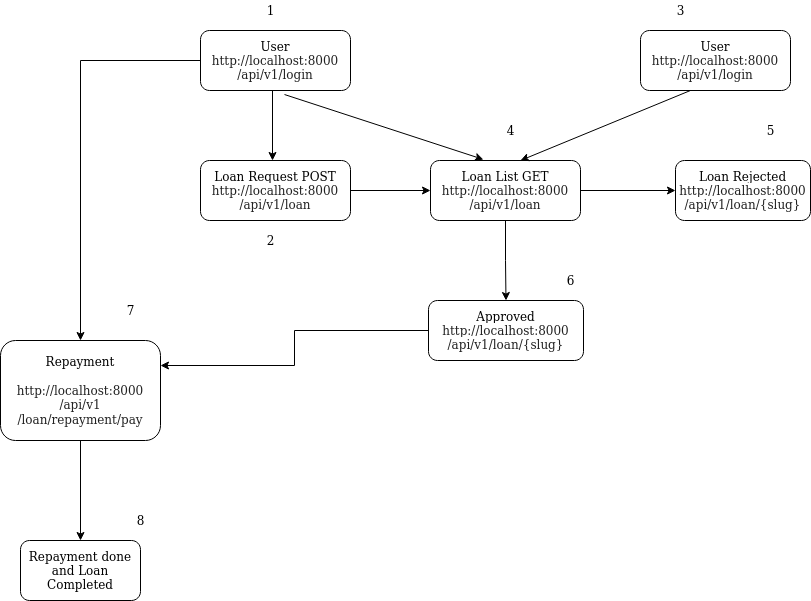

The diagram above was exported from draw.io. Its source (the exported page's mxGraphModel, read from the mxfile embedded in the PNG):
<mxGraphModel dx="1651" dy="481" grid="1" gridSize="10" guides="1" tooltips="1" connect="1" arrows="1" fold="1" page="1" pageScale="1" pageWidth="850" pageHeight="1100" math="0" shadow="0">
  <root>
    <mxCell id="0" />
    <mxCell id="1" parent="0" />
    <mxCell id="NVdP8buRNGv10ndzmKf0-13" value="" style="edgeStyle=orthogonalEdgeStyle;rounded=0;orthogonalLoop=1;jettySize=auto;html=1;" parent="1" source="NVdP8buRNGv10ndzmKf0-1" target="NVdP8buRNGv10ndzmKf0-12" edge="1">
      <mxGeometry relative="1" as="geometry" />
    </mxCell>
    <mxCell id="NVdP8buRNGv10ndzmKf0-1" value="&lt;div&gt;User &lt;br&gt;&lt;/div&gt;&lt;div&gt;&lt;span style=&quot;color: rgb(33 , 33 , 33) ; font-family: &amp;#34;inter&amp;#34; , , , &amp;#34;blinkmacsystemfont&amp;#34; , &amp;#34;segoe ui&amp;#34; , &amp;#34;roboto&amp;#34; , &amp;#34;oxygen&amp;#34; , &amp;#34;ubuntu&amp;#34; , &amp;#34;cantarell&amp;#34; , &amp;#34;fira sans&amp;#34; , &amp;#34;droid sans&amp;#34; , &amp;#34;helvetica&amp;#34; , &amp;#34;arial&amp;#34; , sans-serif ; font-size: 12px ; font-style: normal ; font-weight: 400 ; letter-spacing: normal ; text-align: left ; text-indent: 0px ; text-transform: none ; word-spacing: 0px ; background-color: rgb(255 , 255 , 255) ; display: inline ; float: none&quot;&gt;http://localhost:8000/api/v1/login&lt;/span&gt;&lt;/div&gt;" style="rounded=1;whiteSpace=wrap;html=1;" parent="1" vertex="1">
      <mxGeometry x="120" y="40" width="150" height="60" as="geometry" />
    </mxCell>
    <mxCell id="NVdP8buRNGv10ndzmKf0-2" value="" style="endArrow=classic;html=1;rounded=0;exitX=0.5;exitY=1;exitDx=0;exitDy=0;" parent="1" edge="1">
      <mxGeometry width="50" height="50" relative="1" as="geometry">
        <mxPoint x="192" y="100" as="sourcePoint" />
        <mxPoint x="192" y="170" as="targetPoint" />
      </mxGeometry>
    </mxCell>
    <mxCell id="NVdP8buRNGv10ndzmKf0-18" value="" style="edgeStyle=orthogonalEdgeStyle;rounded=0;orthogonalLoop=1;jettySize=auto;html=1;" parent="1" source="NVdP8buRNGv10ndzmKf0-3" target="NVdP8buRNGv10ndzmKf0-4" edge="1">
      <mxGeometry relative="1" as="geometry" />
    </mxCell>
    <mxCell id="NVdP8buRNGv10ndzmKf0-3" value="&lt;div&gt;Loan Request POST&lt;br&gt;&lt;/div&gt;&lt;div&gt;&lt;span style=&quot;color: rgb(33 , 33 , 33) ; font-family: &amp;#34;inter&amp;#34; , , , &amp;#34;blinkmacsystemfont&amp;#34; , &amp;#34;segoe ui&amp;#34; , &amp;#34;roboto&amp;#34; , &amp;#34;oxygen&amp;#34; , &amp;#34;ubuntu&amp;#34; , &amp;#34;cantarell&amp;#34; , &amp;#34;fira sans&amp;#34; , &amp;#34;droid sans&amp;#34; , &amp;#34;helvetica&amp;#34; , &amp;#34;arial&amp;#34; , sans-serif ; font-size: 12px ; font-style: normal ; font-weight: 400 ; letter-spacing: normal ; text-align: left ; text-indent: 0px ; text-transform: none ; word-spacing: 0px ; background-color: rgb(255 , 255 , 255) ; display: inline ; float: none&quot;&gt;http://localhost:8000/api/v1/loan&lt;/span&gt;&lt;/div&gt;" style="rounded=1;whiteSpace=wrap;html=1;" parent="1" vertex="1">
      <mxGeometry x="120" y="170" width="150" height="60" as="geometry" />
    </mxCell>
    <mxCell id="NVdP8buRNGv10ndzmKf0-9" value="" style="edgeStyle=orthogonalEdgeStyle;rounded=0;orthogonalLoop=1;jettySize=auto;html=1;" parent="1" source="NVdP8buRNGv10ndzmKf0-4" target="NVdP8buRNGv10ndzmKf0-8" edge="1">
      <mxGeometry relative="1" as="geometry" />
    </mxCell>
    <mxCell id="NVdP8buRNGv10ndzmKf0-11" value="" style="edgeStyle=orthogonalEdgeStyle;rounded=0;orthogonalLoop=1;jettySize=auto;html=1;" parent="1" source="NVdP8buRNGv10ndzmKf0-4" target="NVdP8buRNGv10ndzmKf0-10" edge="1">
      <mxGeometry relative="1" as="geometry" />
    </mxCell>
    <mxCell id="NVdP8buRNGv10ndzmKf0-4" value="&lt;div&gt;Loan List GET&lt;/div&gt;&lt;div&gt;&lt;span style=&quot;color: rgb(33 , 33 , 33) ; font-family: &amp;#34;inter&amp;#34; , , , &amp;#34;blinkmacsystemfont&amp;#34; , &amp;#34;segoe ui&amp;#34; , &amp;#34;roboto&amp;#34; , &amp;#34;oxygen&amp;#34; , &amp;#34;ubuntu&amp;#34; , &amp;#34;cantarell&amp;#34; , &amp;#34;fira sans&amp;#34; , &amp;#34;droid sans&amp;#34; , &amp;#34;helvetica&amp;#34; , &amp;#34;arial&amp;#34; , sans-serif ; font-size: 12px ; font-style: normal ; font-weight: 400 ; letter-spacing: normal ; text-align: left ; text-indent: 0px ; text-transform: none ; word-spacing: 0px ; background-color: rgb(255 , 255 , 255) ; display: inline ; float: none&quot;&gt;http://localhost:8000/api/v1/loan&lt;/span&gt;&lt;/div&gt;" style="rounded=1;whiteSpace=wrap;html=1;" parent="1" vertex="1">
      <mxGeometry x="350" y="170" width="150" height="60" as="geometry" />
    </mxCell>
    <mxCell id="NVdP8buRNGv10ndzmKf0-5" value="&lt;div&gt;User &lt;br&gt;&lt;/div&gt;&lt;div&gt;&lt;span style=&quot;color: rgb(33 , 33 , 33) ; font-family: &amp;#34;inter&amp;#34; , , , &amp;#34;blinkmacsystemfont&amp;#34; , &amp;#34;segoe ui&amp;#34; , &amp;#34;roboto&amp;#34; , &amp;#34;oxygen&amp;#34; , &amp;#34;ubuntu&amp;#34; , &amp;#34;cantarell&amp;#34; , &amp;#34;fira sans&amp;#34; , &amp;#34;droid sans&amp;#34; , &amp;#34;helvetica&amp;#34; , &amp;#34;arial&amp;#34; , sans-serif ; font-size: 12px ; font-style: normal ; font-weight: 400 ; letter-spacing: normal ; text-align: left ; text-indent: 0px ; text-transform: none ; word-spacing: 0px ; background-color: rgb(255 , 255 , 255) ; display: inline ; float: none&quot;&gt;http://localhost:8000/api/v1/login&lt;/span&gt;&lt;/div&gt;" style="rounded=1;whiteSpace=wrap;html=1;" parent="1" vertex="1">
      <mxGeometry x="560" y="40" width="150" height="60" as="geometry" />
    </mxCell>
    <mxCell id="NVdP8buRNGv10ndzmKf0-6" value="" style="endArrow=classic;html=1;rounded=0;exitX=0.56;exitY=1.067;exitDx=0;exitDy=0;exitPerimeter=0;entryX=0.353;entryY=-0.017;entryDx=0;entryDy=0;entryPerimeter=0;" parent="1" source="NVdP8buRNGv10ndzmKf0-1" target="NVdP8buRNGv10ndzmKf0-4" edge="1">
      <mxGeometry width="50" height="50" relative="1" as="geometry">
        <mxPoint x="202" y="110" as="sourcePoint" />
        <mxPoint x="202" y="180" as="targetPoint" />
      </mxGeometry>
    </mxCell>
    <mxCell id="NVdP8buRNGv10ndzmKf0-7" value="" style="endArrow=classic;html=1;rounded=0;exitX=0.333;exitY=1;exitDx=0;exitDy=0;exitPerimeter=0;" parent="1" source="NVdP8buRNGv10ndzmKf0-5" edge="1">
      <mxGeometry width="50" height="50" relative="1" as="geometry">
        <mxPoint x="214" y="114.01999999999998" as="sourcePoint" />
        <mxPoint x="440" y="170" as="targetPoint" />
      </mxGeometry>
    </mxCell>
    <mxCell id="NVdP8buRNGv10ndzmKf0-8" value="&lt;div&gt;Loan Rejected&lt;/div&gt;&lt;div&gt;&lt;span style=&quot;color: rgb(33 , 33 , 33) ; font-family: &amp;#34;inter&amp;#34; , , , &amp;#34;blinkmacsystemfont&amp;#34; , &amp;#34;segoe ui&amp;#34; , &amp;#34;roboto&amp;#34; , &amp;#34;oxygen&amp;#34; , &amp;#34;ubuntu&amp;#34; , &amp;#34;cantarell&amp;#34; , &amp;#34;fira sans&amp;#34; , &amp;#34;droid sans&amp;#34; , &amp;#34;helvetica&amp;#34; , &amp;#34;arial&amp;#34; , sans-serif ; font-size: 12px ; font-style: normal ; font-weight: 400 ; letter-spacing: normal ; text-align: left ; text-indent: 0px ; text-transform: none ; word-spacing: 0px ; background-color: rgb(255 , 255 , 255) ; display: inline ; float: none&quot;&gt;http://localhost:8000/api/v1/loan/{slug}&lt;/span&gt;&lt;/div&gt;" style="whiteSpace=wrap;html=1;rounded=1;" parent="1" vertex="1">
      <mxGeometry x="595" y="170" width="135" height="60" as="geometry" />
    </mxCell>
    <mxCell id="NVdP8buRNGv10ndzmKf0-15" value="" style="edgeStyle=orthogonalEdgeStyle;rounded=0;orthogonalLoop=1;jettySize=auto;html=1;entryX=1;entryY=0.25;entryDx=0;entryDy=0;" parent="1" source="NVdP8buRNGv10ndzmKf0-10" target="NVdP8buRNGv10ndzmKf0-12" edge="1">
      <mxGeometry relative="1" as="geometry">
        <mxPoint x="250.5" y="340" as="targetPoint" />
      </mxGeometry>
    </mxCell>
    <mxCell id="NVdP8buRNGv10ndzmKf0-10" value="&lt;div&gt;Approved&lt;/div&gt;&lt;div&gt;&lt;span style=&quot;color: rgb(33 , 33 , 33) ; font-family: &amp;#34;inter&amp;#34; , , , &amp;#34;blinkmacsystemfont&amp;#34; , &amp;#34;segoe ui&amp;#34; , &amp;#34;roboto&amp;#34; , &amp;#34;oxygen&amp;#34; , &amp;#34;ubuntu&amp;#34; , &amp;#34;cantarell&amp;#34; , &amp;#34;fira sans&amp;#34; , &amp;#34;droid sans&amp;#34; , &amp;#34;helvetica&amp;#34; , &amp;#34;arial&amp;#34; , sans-serif ; font-size: 12px ; font-style: normal ; font-weight: 400 ; letter-spacing: normal ; text-align: left ; text-indent: 0px ; text-transform: none ; word-spacing: 0px ; background-color: rgb(255 , 255 , 255) ; display: inline ; float: none&quot;&gt;http://localhost:8000/api/v1/loan/{slug}&lt;/span&gt;&lt;/div&gt;" style="rounded=1;whiteSpace=wrap;html=1;" parent="1" vertex="1">
      <mxGeometry x="348" y="310" width="155" height="60" as="geometry" />
    </mxCell>
    <mxCell id="NVdP8buRNGv10ndzmKf0-17" value="" style="edgeStyle=orthogonalEdgeStyle;rounded=0;orthogonalLoop=1;jettySize=auto;html=1;" parent="1" source="NVdP8buRNGv10ndzmKf0-12" target="NVdP8buRNGv10ndzmKf0-16" edge="1">
      <mxGeometry relative="1" as="geometry" />
    </mxCell>
    <mxCell id="NVdP8buRNGv10ndzmKf0-12" value="&lt;div&gt;Repayment&lt;/div&gt;&lt;div&gt;&lt;br&gt;&lt;/div&gt;&lt;span style=&quot;color: rgb(33 , 33 , 33) ; font-family: &amp;#34;inter&amp;#34; , , , &amp;#34;blinkmacsystemfont&amp;#34; , &amp;#34;segoe ui&amp;#34; , &amp;#34;roboto&amp;#34; , &amp;#34;oxygen&amp;#34; , &amp;#34;ubuntu&amp;#34; , &amp;#34;cantarell&amp;#34; , &amp;#34;fira sans&amp;#34; , &amp;#34;droid sans&amp;#34; , &amp;#34;helvetica&amp;#34; , &amp;#34;arial&amp;#34; , sans-serif ; font-size: 12px ; font-style: normal ; font-weight: 400 ; letter-spacing: normal ; text-align: left ; text-indent: 0px ; text-transform: none ; word-spacing: 0px ; background-color: rgb(255 , 255 , 255) ; display: inline ; float: none&quot;&gt;http://localhost:8000/api/v1/loan/repayment/pay&lt;/span&gt;" style="whiteSpace=wrap;html=1;rounded=1;" parent="1" vertex="1">
      <mxGeometry x="-80" y="350" width="160" height="100" as="geometry" />
    </mxCell>
    <mxCell id="NVdP8buRNGv10ndzmKf0-16" value="Repayment done and Loan Completed" style="rounded=1;whiteSpace=wrap;html=1;" parent="1" vertex="1">
      <mxGeometry x="-60" y="550" width="120" height="60" as="geometry" />
    </mxCell>
    <mxCell id="NVdP8buRNGv10ndzmKf0-19" value="1" style="text;html=1;align=center;verticalAlign=middle;resizable=0;points=[];autosize=1;strokeColor=none;fillColor=none;" parent="1" vertex="1">
      <mxGeometry x="180" y="10" width="20" height="20" as="geometry" />
    </mxCell>
    <mxCell id="NVdP8buRNGv10ndzmKf0-20" value="2" style="text;html=1;align=center;verticalAlign=middle;resizable=0;points=[];autosize=1;strokeColor=none;fillColor=none;" parent="1" vertex="1">
      <mxGeometry x="180" y="240" width="20" height="20" as="geometry" />
    </mxCell>
    <mxCell id="NVdP8buRNGv10ndzmKf0-21" value="4" style="text;html=1;align=center;verticalAlign=middle;resizable=0;points=[];autosize=1;strokeColor=none;fillColor=none;" parent="1" vertex="1">
      <mxGeometry x="420" y="130" width="20" height="20" as="geometry" />
    </mxCell>
    <mxCell id="NVdP8buRNGv10ndzmKf0-22" value="6" style="text;html=1;align=center;verticalAlign=middle;resizable=0;points=[];autosize=1;strokeColor=none;fillColor=none;" parent="1" vertex="1">
      <mxGeometry x="480" y="280" width="20" height="20" as="geometry" />
    </mxCell>
    <mxCell id="NVdP8buRNGv10ndzmKf0-23" value="5" style="text;html=1;align=center;verticalAlign=middle;resizable=0;points=[];autosize=1;strokeColor=none;fillColor=none;" parent="1" vertex="1">
      <mxGeometry x="680" y="130" width="20" height="20" as="geometry" />
    </mxCell>
    <mxCell id="NVdP8buRNGv10ndzmKf0-24" value="7" style="text;html=1;align=center;verticalAlign=middle;resizable=0;points=[];autosize=1;strokeColor=none;fillColor=none;" parent="1" vertex="1">
      <mxGeometry x="40" y="310" width="20" height="20" as="geometry" />
    </mxCell>
    <mxCell id="NVdP8buRNGv10ndzmKf0-25" value="8" style="text;html=1;align=center;verticalAlign=middle;resizable=0;points=[];autosize=1;strokeColor=none;fillColor=none;" parent="1" vertex="1">
      <mxGeometry x="50" y="520" width="20" height="20" as="geometry" />
    </mxCell>
    <mxCell id="NVdP8buRNGv10ndzmKf0-26" value="3" style="text;html=1;align=center;verticalAlign=middle;resizable=0;points=[];autosize=1;strokeColor=none;fillColor=none;" parent="1" vertex="1">
      <mxGeometry x="590" y="10" width="20" height="20" as="geometry" />
    </mxCell>
  </root>
</mxGraphModel>